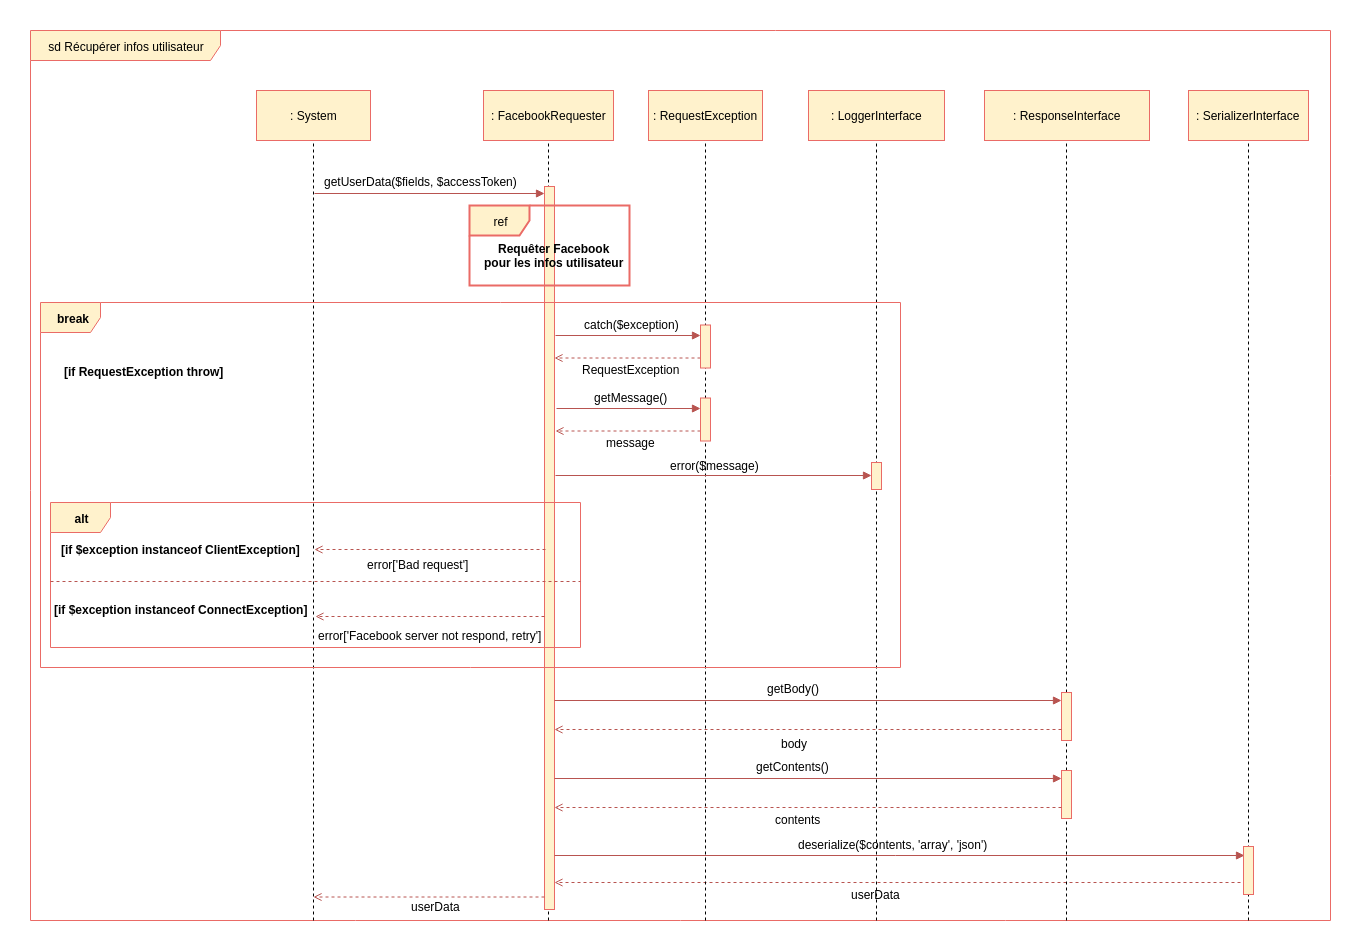

The diagram above was exported from draw.io. Its source (the exported page's mxGraphModel, read from the mxfile embedded in the PNG):
<mxGraphModel dx="2701" dy="925" grid="1" gridSize="10" guides="1" tooltips="1" connect="1" arrows="1" fold="1" page="1" pageScale="1" pageWidth="827" pageHeight="1169" background="#ffffff" math="0" shadow="0">
  <root>
    <mxCell id="0" />
    <mxCell id="1" parent="0" />
    <mxCell id="2" value="sd Récupérer infos utilisateur&lt;br&gt;" style="shape=umlFrame;whiteSpace=wrap;html=1;width=190;height=30;fillColor=#fff2cc;strokeColor=#EA6B66;" parent="1" vertex="1">
      <mxGeometry x="-160" y="130" width="1300" height="890" as="geometry" />
    </mxCell>
    <mxCell id="a3CNiZTT-CJZAAKLvd5j-642" value="" style="endArrow=open;html=1;endFill=0;fillColor=#f8cecc;strokeColor=#b85450;dashed=1;exitX=0.7;exitY=0.804;exitPerimeter=0;" parent="1" edge="1">
      <mxGeometry width="50" height="50" relative="1" as="geometry">
        <mxPoint x="1056" y="982" as="sourcePoint" />
        <mxPoint x="364" y="982" as="targetPoint" />
      </mxGeometry>
    </mxCell>
    <mxCell id="45" value="" style="endArrow=none;dashed=1;html=1;entryX=0.5;entryY=1;exitX=0.197;exitY=1.001;exitPerimeter=0;" parent="1" edge="1">
      <mxGeometry width="50" height="50" relative="1" as="geometry">
        <mxPoint x="358" y="1020" as="sourcePoint" />
        <mxPoint x="358" y="236.33333333333348" as="targetPoint" />
      </mxGeometry>
    </mxCell>
    <mxCell id="467" value="" style="endArrow=block;html=1;endFill=1;fillColor=#f8cecc;strokeColor=#b85450;entryX=0.15;entryY=0.221;entryPerimeter=0;" parent="1" edge="1">
      <mxGeometry width="50" height="50" relative="1" as="geometry">
        <mxPoint x="124" y="293" as="sourcePoint" />
        <mxPoint x="354" y="293" as="targetPoint" />
      </mxGeometry>
    </mxCell>
    <mxCell id="459" value="" style="endArrow=none;dashed=1;html=1;entryX=0.5;entryY=1;exitX=0.318;exitY=1.001;exitPerimeter=0;" parent="1" edge="1">
      <mxGeometry width="50" height="50" relative="1" as="geometry">
        <mxPoint x="686" y="1020" as="sourcePoint" />
        <mxPoint x="686" y="219.82352941176498" as="targetPoint" />
      </mxGeometry>
    </mxCell>
    <mxCell id="107" value="" style="endArrow=none;dashed=1;html=1;entryX=0.5;entryY=1;exitX=0.379;exitY=1.001;exitPerimeter=0;" parent="1" edge="1">
      <mxGeometry width="50" height="50" relative="1" as="geometry">
        <mxPoint x="876" y="1020" as="sourcePoint" />
        <mxPoint x="876" y="217.82352941176464" as="targetPoint" />
      </mxGeometry>
    </mxCell>
    <mxCell id="28" value="" style="endArrow=none;dashed=1;html=1;entryX=0.5;entryY=1;" parent="1" edge="1">
      <mxGeometry width="50" height="50" relative="1" as="geometry">
        <mxPoint x="123" y="1020" as="sourcePoint" />
        <mxPoint x="123" y="232" as="targetPoint" />
      </mxGeometry>
    </mxCell>
    <mxCell id="44" value=": FacebookRequester" style="html=1;fillColor=#fff2cc;strokeColor=#EA6B66;" parent="1" vertex="1">
      <mxGeometry x="293" y="190" width="130" height="50" as="geometry" />
    </mxCell>
    <mxCell id="69" value=": ResponseInterface" style="html=1;fillColor=#fff2cc;strokeColor=#EA6B66;" parent="1" vertex="1">
      <mxGeometry x="794" y="190" width="165" height="50" as="geometry" />
    </mxCell>
    <mxCell id="344" value="" style="endArrow=none;dashed=1;html=1;entryX=0.5;entryY=1;exitX=0.492;exitY=1.001;exitPerimeter=0;" parent="1" edge="1">
      <mxGeometry width="50" height="50" relative="1" as="geometry">
        <mxPoint x="1058" y="1020" as="sourcePoint" />
        <mxPoint x="1058" y="225.82352941176487" as="targetPoint" />
      </mxGeometry>
    </mxCell>
    <mxCell id="346" value=": SerializerInterface" style="html=1;fillColor=#fff2cc;strokeColor=#EA6B66;" parent="1" vertex="1">
      <mxGeometry x="998" y="190" width="120" height="50" as="geometry" />
    </mxCell>
    <mxCell id="27" value=": System" style="html=1;fillColor=#fff2cc;strokeColor=#EA6B66;" parent="1" vertex="1">
      <mxGeometry x="66" y="190" width="114" height="50" as="geometry" />
    </mxCell>
    <mxCell id="457" value=": LoggerInterface" style="html=1;fillColor=#fff2cc;strokeColor=#EA6B66;" parent="1" vertex="1">
      <mxGeometry x="618" y="190" width="136" height="50" as="geometry" />
    </mxCell>
    <mxCell id="458" value="" style="endArrow=none;dashed=1;html=1;entryX=0.5;entryY=1;" parent="1" edge="1">
      <mxGeometry width="50" height="50" relative="1" as="geometry">
        <mxPoint x="515" y="1020" as="sourcePoint" />
        <mxPoint x="515" y="223.82352941176487" as="targetPoint" />
      </mxGeometry>
    </mxCell>
    <mxCell id="456" value=": RequestException" style="html=1;fillColor=#fff2cc;strokeColor=#EA6B66;" parent="1" vertex="1">
      <mxGeometry x="458" y="190" width="114" height="50" as="geometry" />
    </mxCell>
    <mxCell id="a3CNiZTT-CJZAAKLvd5j-599" value="" style="html=1;points=[];perimeter=orthogonalPerimeter;fillColor=#fff2cc;strokeColor=#EA6B66;" parent="1" vertex="1">
      <mxGeometry x="354" y="286" width="10" height="723" as="geometry" />
    </mxCell>
    <mxCell id="a3CNiZTT-CJZAAKLvd5j-600" value="getUserData($fields, $accessToken)" style="text;html=1;resizable=0;points=[];autosize=1;align=left;verticalAlign=top;spacingTop=-4;" parent="1" vertex="1">
      <mxGeometry x="132" y="271.5" width="210" height="10" as="geometry" />
    </mxCell>
    <mxCell id="a3CNiZTT-CJZAAKLvd5j-603" value="ref" style="shape=umlFrame;whiteSpace=wrap;html=1;fillColor=#fff2cc;strokeColor=#EA6B66;strokeWidth=2;" parent="1" vertex="1">
      <mxGeometry x="279" y="305" width="160" height="80" as="geometry" />
    </mxCell>
    <mxCell id="a3CNiZTT-CJZAAKLvd5j-604" value="Requêter Facebook&lt;br&gt;pour les infos utilisateur&lt;br&gt;" style="text;html=1;resizable=0;points=[];autosize=1;align=center;verticalAlign=top;spacingTop=-4;fontStyle=1" parent="1" vertex="1">
      <mxGeometry x="293" y="339" width="140" height="30" as="geometry" />
    </mxCell>
    <mxCell id="a3CNiZTT-CJZAAKLvd5j-605" value="break" style="shape=umlFrame;whiteSpace=wrap;html=1;fontColor=#000000;fillColor=#fff2cc;strokeColor=#EA6B66;fontStyle=1" parent="1" vertex="1">
      <mxGeometry x="-150" y="402" width="860" height="365" as="geometry" />
    </mxCell>
    <mxCell id="a3CNiZTT-CJZAAKLvd5j-606" value="[if RequestException throw]" style="text;html=1;resizable=0;points=[];autosize=1;align=left;verticalAlign=top;spacingTop=-4;fontStyle=1" parent="1" vertex="1">
      <mxGeometry x="-128" y="462" width="160" height="20" as="geometry" />
    </mxCell>
    <mxCell id="a3CNiZTT-CJZAAKLvd5j-607" value="" style="endArrow=block;html=1;endFill=1;fillColor=#f8cecc;strokeColor=#b85450;entryX=0.15;entryY=0.221;entryPerimeter=0;" parent="1" edge="1">
      <mxGeometry width="50" height="50" relative="1" as="geometry">
        <mxPoint x="365" y="435" as="sourcePoint" />
        <mxPoint x="510" y="435" as="targetPoint" />
      </mxGeometry>
    </mxCell>
    <mxCell id="a3CNiZTT-CJZAAKLvd5j-608" value="catch($exception)" style="text;html=1;resizable=0;points=[];autosize=1;align=left;verticalAlign=top;spacingTop=-4;" parent="1" vertex="1">
      <mxGeometry x="392" y="415" width="110" height="20" as="geometry" />
    </mxCell>
    <mxCell id="a3CNiZTT-CJZAAKLvd5j-609" value="" style="endArrow=open;html=1;endFill=0;fillColor=#f8cecc;strokeColor=#b85450;dashed=1;exitX=0.7;exitY=0.804;exitPerimeter=0;" parent="1" edge="1">
      <mxGeometry width="50" height="50" relative="1" as="geometry">
        <mxPoint x="510" y="457.5" as="sourcePoint" />
        <mxPoint x="364" y="457.5" as="targetPoint" />
      </mxGeometry>
    </mxCell>
    <mxCell id="a3CNiZTT-CJZAAKLvd5j-610" value="RequestException" style="text;html=1;resizable=0;points=[];autosize=1;align=left;verticalAlign=top;spacingTop=-4;" parent="1" vertex="1">
      <mxGeometry x="390.16666666666674" y="460" width="110" height="20" as="geometry" />
    </mxCell>
    <mxCell id="a3CNiZTT-CJZAAKLvd5j-611" value="" style="html=1;points=[];perimeter=orthogonalPerimeter;fillColor=#fff2cc;strokeColor=#EA6B66;" parent="1" vertex="1">
      <mxGeometry x="510" y="424.5" width="10" height="43" as="geometry" />
    </mxCell>
    <mxCell id="a3CNiZTT-CJZAAKLvd5j-612" value="alt" style="shape=umlFrame;whiteSpace=wrap;html=1;fontColor=#000000;fillColor=#fff2cc;strokeColor=#EA6B66;fontStyle=1" parent="1" vertex="1">
      <mxGeometry x="-140" y="602" width="530" height="145" as="geometry" />
    </mxCell>
    <mxCell id="a3CNiZTT-CJZAAKLvd5j-614" value="[if $exception instanceof ClientException]" style="text;html=1;resizable=0;points=[];autosize=1;align=left;verticalAlign=top;spacingTop=-4;fontStyle=1" parent="1" vertex="1">
      <mxGeometry x="-131" y="639.5" width="230" height="20" as="geometry" />
    </mxCell>
    <mxCell id="a3CNiZTT-CJZAAKLvd5j-615" value="" style="endArrow=open;html=1;endFill=0;fillColor=#f8cecc;strokeColor=#b85450;dashed=1;exitX=0.7;exitY=0.804;exitPerimeter=0;" parent="1" edge="1">
      <mxGeometry width="50" height="50" relative="1" as="geometry">
        <mxPoint x="355" y="649" as="sourcePoint" />
        <mxPoint x="124" y="649" as="targetPoint" />
      </mxGeometry>
    </mxCell>
    <mxCell id="a3CNiZTT-CJZAAKLvd5j-616" value="error['Bad request']" style="text;html=1;resizable=0;points=[];autosize=1;align=left;verticalAlign=top;spacingTop=-4;" parent="1" vertex="1">
      <mxGeometry x="175" y="654.5" width="120" height="20" as="geometry" />
    </mxCell>
    <mxCell id="a3CNiZTT-CJZAAKLvd5j-617" value="" style="endArrow=none;dashed=1;html=1;strokeWidth=1;fillColor=#f8cecc;strokeColor=#b85450;entryX=1.005;entryY=0.472;entryDx=0;entryDy=0;entryPerimeter=0;exitX=0;exitY=0.472;exitDx=0;exitDy=0;exitPerimeter=0;" parent="1" edge="1">
      <mxGeometry width="50" height="50" relative="1" as="geometry">
        <mxPoint x="-140" y="681" as="sourcePoint" />
        <mxPoint x="390" y="681" as="targetPoint" />
      </mxGeometry>
    </mxCell>
    <mxCell id="a3CNiZTT-CJZAAKLvd5j-618" value="[if $exception instanceof ConnectException]" style="text;html=1;resizable=0;points=[];autosize=1;align=left;verticalAlign=top;spacingTop=-4;fontStyle=1" parent="1" vertex="1">
      <mxGeometry x="-138" y="699.5" width="250" height="20" as="geometry" />
    </mxCell>
    <mxCell id="a3CNiZTT-CJZAAKLvd5j-619" value="" style="endArrow=open;html=1;endFill=0;fillColor=#f8cecc;strokeColor=#b85450;dashed=1;exitX=0.7;exitY=0.804;exitPerimeter=0;" parent="1" edge="1">
      <mxGeometry width="50" height="50" relative="1" as="geometry">
        <mxPoint x="354" y="716" as="sourcePoint" />
        <mxPoint x="125" y="716" as="targetPoint" />
      </mxGeometry>
    </mxCell>
    <mxCell id="a3CNiZTT-CJZAAKLvd5j-620" value="error['Facebook server not respond, retry']" style="text;html=1;resizable=0;points=[];autosize=1;align=left;verticalAlign=top;spacingTop=-4;" parent="1" vertex="1">
      <mxGeometry x="126" y="726" width="240" height="20" as="geometry" />
    </mxCell>
    <mxCell id="a3CNiZTT-CJZAAKLvd5j-621" value="" style="endArrow=block;html=1;endFill=1;fillColor=#f8cecc;strokeColor=#b85450;entryX=0.15;entryY=0.221;entryPerimeter=0;" parent="1" edge="1">
      <mxGeometry width="50" height="50" relative="1" as="geometry">
        <mxPoint x="366" y="508" as="sourcePoint" />
        <mxPoint x="510" y="508" as="targetPoint" />
      </mxGeometry>
    </mxCell>
    <mxCell id="a3CNiZTT-CJZAAKLvd5j-622" value="getMessage()" style="text;html=1;resizable=0;points=[];autosize=1;align=left;verticalAlign=top;spacingTop=-4;" parent="1" vertex="1">
      <mxGeometry x="402" y="488" width="90" height="20" as="geometry" />
    </mxCell>
    <mxCell id="a3CNiZTT-CJZAAKLvd5j-623" value="" style="endArrow=open;html=1;endFill=0;fillColor=#f8cecc;strokeColor=#b85450;dashed=1;exitX=0.7;exitY=0.804;exitPerimeter=0;" parent="1" edge="1">
      <mxGeometry width="50" height="50" relative="1" as="geometry">
        <mxPoint x="510" y="530.5" as="sourcePoint" />
        <mxPoint x="365" y="530.5" as="targetPoint" />
      </mxGeometry>
    </mxCell>
    <mxCell id="a3CNiZTT-CJZAAKLvd5j-624" value="message" style="text;html=1;resizable=0;points=[];autosize=1;align=left;verticalAlign=top;spacingTop=-4;" parent="1" vertex="1">
      <mxGeometry x="414.16666666666674" y="533" width="60" height="20" as="geometry" />
    </mxCell>
    <mxCell id="a3CNiZTT-CJZAAKLvd5j-625" value="" style="html=1;points=[];perimeter=orthogonalPerimeter;fillColor=#fff2cc;strokeColor=#EA6B66;" parent="1" vertex="1">
      <mxGeometry x="510" y="497.5" width="10" height="43" as="geometry" />
    </mxCell>
    <mxCell id="a3CNiZTT-CJZAAKLvd5j-626" value="" style="endArrow=block;html=1;endFill=1;fillColor=#f8cecc;strokeColor=#b85450;entryX=0.15;entryY=0.221;entryPerimeter=0;" parent="1" edge="1">
      <mxGeometry width="50" height="50" relative="1" as="geometry">
        <mxPoint x="365" y="575" as="sourcePoint" />
        <mxPoint x="681" y="575" as="targetPoint" />
      </mxGeometry>
    </mxCell>
    <mxCell id="a3CNiZTT-CJZAAKLvd5j-627" value="" style="html=1;points=[];perimeter=orthogonalPerimeter;fillColor=#fff2cc;strokeColor=#EA6B66;" parent="1" vertex="1">
      <mxGeometry x="681" y="562" width="10" height="27" as="geometry" />
    </mxCell>
    <mxCell id="a3CNiZTT-CJZAAKLvd5j-628" value="error($message)" style="text;html=1;resizable=0;points=[];autosize=1;align=left;verticalAlign=top;spacingTop=-4;" parent="1" vertex="1">
      <mxGeometry x="478" y="555.5" width="100" height="20" as="geometry" />
    </mxCell>
    <mxCell id="a3CNiZTT-CJZAAKLvd5j-629" value="" style="html=1;points=[];perimeter=orthogonalPerimeter;fillColor=#fff2cc;strokeColor=#EA6B66;" parent="1" vertex="1">
      <mxGeometry x="871" y="792" width="10" height="48" as="geometry" />
    </mxCell>
    <mxCell id="a3CNiZTT-CJZAAKLvd5j-630" value="" style="endArrow=block;html=1;endFill=1;fillColor=#f8cecc;strokeColor=#b85450;entryX=0.15;entryY=0.221;entryPerimeter=0;" parent="1" edge="1">
      <mxGeometry width="50" height="50" relative="1" as="geometry">
        <mxPoint x="364" y="800" as="sourcePoint" />
        <mxPoint x="871" y="800" as="targetPoint" />
      </mxGeometry>
    </mxCell>
    <mxCell id="a3CNiZTT-CJZAAKLvd5j-631" value="" style="endArrow=open;html=1;endFill=0;fillColor=#f8cecc;strokeColor=#b85450;dashed=1;exitX=0.7;exitY=0.804;exitPerimeter=0;" parent="1" edge="1">
      <mxGeometry width="50" height="50" relative="1" as="geometry">
        <mxPoint x="871" y="829" as="sourcePoint" />
        <mxPoint x="364" y="829" as="targetPoint" />
      </mxGeometry>
    </mxCell>
    <mxCell id="a3CNiZTT-CJZAAKLvd5j-632" value="getBody()" style="text;html=1;resizable=0;points=[];autosize=1;align=left;verticalAlign=top;spacingTop=-4;" parent="1" vertex="1">
      <mxGeometry x="575" y="779" width="70" height="20" as="geometry" />
    </mxCell>
    <mxCell id="a3CNiZTT-CJZAAKLvd5j-633" value="body" style="text;html=1;resizable=0;points=[];autosize=1;align=left;verticalAlign=top;spacingTop=-4;" parent="1" vertex="1">
      <mxGeometry x="589" y="834" width="40" height="20" as="geometry" />
    </mxCell>
    <mxCell id="a3CNiZTT-CJZAAKLvd5j-634" value="" style="html=1;points=[];perimeter=orthogonalPerimeter;fillColor=#fff2cc;strokeColor=#EA6B66;" parent="1" vertex="1">
      <mxGeometry x="871" y="870" width="10" height="48" as="geometry" />
    </mxCell>
    <mxCell id="a3CNiZTT-CJZAAKLvd5j-635" value="" style="endArrow=block;html=1;endFill=1;fillColor=#f8cecc;strokeColor=#b85450;entryX=0.15;entryY=0.221;entryPerimeter=0;" parent="1" edge="1">
      <mxGeometry width="50" height="50" relative="1" as="geometry">
        <mxPoint x="364" y="878" as="sourcePoint" />
        <mxPoint x="871" y="878" as="targetPoint" />
      </mxGeometry>
    </mxCell>
    <mxCell id="a3CNiZTT-CJZAAKLvd5j-636" value="" style="endArrow=open;html=1;endFill=0;fillColor=#f8cecc;strokeColor=#b85450;dashed=1;exitX=0.7;exitY=0.804;exitPerimeter=0;" parent="1" edge="1">
      <mxGeometry width="50" height="50" relative="1" as="geometry">
        <mxPoint x="871" y="907" as="sourcePoint" />
        <mxPoint x="364" y="907" as="targetPoint" />
      </mxGeometry>
    </mxCell>
    <mxCell id="a3CNiZTT-CJZAAKLvd5j-637" value="getContents()" style="text;html=1;resizable=0;points=[];autosize=1;align=left;verticalAlign=top;spacingTop=-4;" parent="1" vertex="1">
      <mxGeometry x="564" y="857" width="90" height="20" as="geometry" />
    </mxCell>
    <mxCell id="a3CNiZTT-CJZAAKLvd5j-638" value="contents" style="text;html=1;resizable=0;points=[];autosize=1;align=left;verticalAlign=top;spacingTop=-4;" parent="1" vertex="1">
      <mxGeometry x="583" y="910" width="60" height="20" as="geometry" />
    </mxCell>
    <mxCell id="a3CNiZTT-CJZAAKLvd5j-639" value="" style="endArrow=block;html=1;endFill=1;fillColor=#f8cecc;strokeColor=#b85450;entryX=0.15;entryY=0.221;entryPerimeter=0;" parent="1" edge="1">
      <mxGeometry width="50" height="50" relative="1" as="geometry">
        <mxPoint x="364" y="955" as="sourcePoint" />
        <mxPoint x="1054" y="955" as="targetPoint" />
      </mxGeometry>
    </mxCell>
    <mxCell id="a3CNiZTT-CJZAAKLvd5j-640" value="" style="html=1;points=[];perimeter=orthogonalPerimeter;fillColor=#fff2cc;strokeColor=#EA6B66;" parent="1" vertex="1">
      <mxGeometry x="1053" y="946" width="10" height="48" as="geometry" />
    </mxCell>
    <mxCell id="a3CNiZTT-CJZAAKLvd5j-641" value="deserialize($contents, 'array', 'json')" style="text;html=1;resizable=0;points=[];autosize=1;align=left;verticalAlign=top;spacingTop=-4;" parent="1" vertex="1">
      <mxGeometry x="606" y="935" width="200" height="20" as="geometry" />
    </mxCell>
    <mxCell id="a3CNiZTT-CJZAAKLvd5j-643" value="userData" style="text;html=1;resizable=0;points=[];autosize=1;align=left;verticalAlign=top;spacingTop=-4;" parent="1" vertex="1">
      <mxGeometry x="659" y="985" width="60" height="10" as="geometry" />
    </mxCell>
    <mxCell id="a3CNiZTT-CJZAAKLvd5j-645" value="" style="endArrow=open;html=1;endFill=0;fillColor=#f8cecc;strokeColor=#b85450;dashed=1;exitX=0.7;exitY=0.804;exitPerimeter=0;" parent="1" edge="1">
      <mxGeometry width="50" height="50" relative="1" as="geometry">
        <mxPoint x="354" y="996.5" as="sourcePoint" />
        <mxPoint x="123" y="996.5" as="targetPoint" />
      </mxGeometry>
    </mxCell>
    <mxCell id="a3CNiZTT-CJZAAKLvd5j-646" value="userData" style="text;html=1;resizable=0;points=[];autosize=1;align=left;verticalAlign=top;spacingTop=-4;" parent="1" vertex="1">
      <mxGeometry x="219" y="997" width="60" height="10" as="geometry" />
    </mxCell>
  </root>
</mxGraphModel>